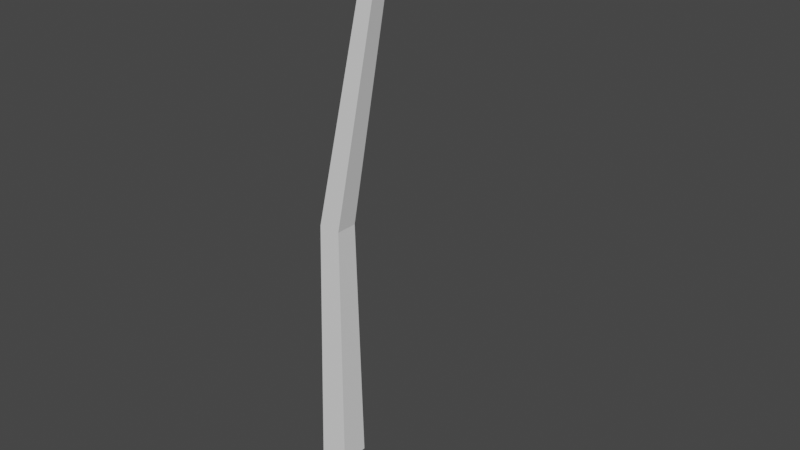 # Source: light_pole.blend  (saved by Blender 3.1.7; exported with 4.5.12 LTS)
import bpy
from mathutils import Matrix  # noqa: F401  (used for matrix-valued properties, if any)

bpy.ops.wm.read_factory_settings(use_empty=True)
scene = bpy.context.scene
scene.name = 'Scene'

# ---- collections
col_collection = bpy.data.collections.new('Collection'); scene.collection.children.link(col_collection)

# ---- world
world_world = bpy.data.worlds.new('World'); scene.world = world_world
world_world.use_nodes = True; world_world.node_tree.nodes.clear()
_N = world_world.node_tree.nodes; _L = world_world.node_tree.links
n0 = _N.new('ShaderNodeOutputWorld'); n0.name = 'World Output'; n0.location = (300, 300)
n1 = _N.new('ShaderNodeBackground'); n1.name = 'Background'; n1.location = (10, 300)
n1.inputs[0].default_value = (0.05088, 0.05088, 0.05088, 1.0)
_L.new(n1.outputs[0], n0.inputs[0])
n0.is_active_output = True
world_world.color = (0.05088, 0.05088, 0.05088)
world_world.use_sun_shadow = False
world_world.sun_shadow_jitter_overblur = 0.0

# ---- meshes
me_cube_001 = bpy.data.meshes.new('Cube.001')
me_cube_001.from_pydata([(-0.2, -0.2, 0.0), (0.6, -0.1, 7.0), (-0.2, 0.2, 0.0), (0.6, 0.1, 7.0), (0.2, -0.2, 0.0), (0.8, -0.1, 7.0), (0.2, 0.2, 0.0), (0.8, 0.1, 7.0), (1.19, -0.1, 7.487), (1.19, 0.1, 7.487), (1.225, -0.1, 7.29), (1.225, 0.1, 7.29), (1.683, -0.3545, 7.574), (1.683, 0.3545, 7.574), (1.717, -0.3545, 7.377), (1.717, 0.3545, 7.377), (2.187, -0.2, 7.663), (2.187, 0.2, 7.663), (2.222, -0.2, 7.466), (2.222, 0.2, 7.466), (0.15, 0.15, 3.5), (0.15, -0.15, 3.5), (-0.15, -0.15, 3.5), (-0.15, 0.15, 3.5)], [], [(22, 1, 3, 23), (20, 7, 5, 21), (3, 9, 11, 7, 20, 6, 2, 23), (2, 6, 4, 0), (5, 7, 11, 10), (8, 10, 14, 12), (3, 1, 8, 9), (12, 16, 17, 13, 9, 8), (11, 9, 13, 15), (5, 10, 8, 1, 22, 0, 4, 21), (19, 17, 16, 18), (12, 14, 18, 16), (15, 13, 17, 19), (10, 11, 15, 19, 18, 14), (6, 20, 21, 4), (0, 22, 23, 2)])
_uv = me_cube_001.uv_layers.new(name='UVMap')
_uv.uv.foreach_set('vector', [0.5, 0.0, 0.625, 0.0, 0.625, 0.25, 0.5, 0.25, 0.5, 0.5, 0.625, 0.5, 0.625, 0.75, 0.5, 0.75, 0.625, 0.25, 0.625, 0.25, 0.625, 0.5, 0.625, 0.5, 0.5, 0.5, 0.375, 0.5, 0.375, 0.25, 0.5, 0.25, 0.125, 0.5, 0.375, 0.5, 0.375, 0.75, 0.125, 0.75, 0.625, 0.75, 0.625, 0.5, 0.625, 0.5, 0.625, 0.75, 0.625, 1.0, 0.625, 0.75, 0.625, 0.75, 0.625, 1.0, 0.625, 0.25, 0.625, 0.0, 0.625, 0.0, 0.625, 0.25, 0.625, 0.0, 0.625, 0.0, 0.625, 0.25, 0.625, 0.25, 0.625, 0.25, 0.625, 0.0, 0.625, 0.5, 0.625, 0.25, 0.625, 0.25, 0.625, 0.5, 0.625, 0.75, 0.625, 0.75, 0.625, 1.0, 0.625, 1.0, 0.5, 1.0, 0.375, 1.0, 0.375, 0.75, 0.5, 0.75, 0.625, 0.5, 0.875, 0.5, 0.875, 0.75, 0.625, 0.75, 0.625, 1.0, 0.625, 0.75, 0.625, 0.75, 0.625, 1.0, 0.625, 0.5, 0.625, 0.25, 0.625, 0.25, 0.625, 0.5, 0.625, 0.75, 0.625, 0.5, 0.625, 0.5, 0.625, 0.5, 0.625, 0.75, 0.625, 0.75, 0.375, 0.5, 0.5, 0.5, 0.5, 0.75, 0.375, 0.75, 0.375, 0.0, 0.5, 0.0, 0.5, 0.25, 0.375, 0.25])
me_cube_001.use_remesh_fix_poles = True
me_cube_001.use_remesh_preserve_attributes = False
me_cube_001.update()

# ---- objects
ob_cube = bpy.data.objects.new('Cube', me_cube_001)

# ---- transforms, parenting, visibility, modifiers, constraints
ob_cube.location = (0.0, 0.0, 0.0)

# ---- collection membership
col_collection.objects.link(ob_cube)

# ---- scene / render settings (as saved in the file)
scene.frame_start = 1; scene.frame_end = 250; scene.frame_set(1)
scene.render.engine = 'BLENDER_EEVEE_NEXT'
scene.cycles.sampling_pattern = 'TABULATED_SOBOL'
scene.cycles.use_light_tree = False
scene.view_settings.view_transform = 'Filmic'
bpy.context.view_layer.update()

# ---- added for rendering (the .blend has no active camera and no usable light): camera, sun
cam_auto = bpy.data.cameras.new('AutoCamera')
cam_auto.lens = 50.0
cam_auto.sensor_width = 36.0
cam_auto.clip_end = 1000.0
ob_auto_camera = bpy.data.objects.new('AutoCamera', cam_auto)
scene.collection.objects.link(ob_auto_camera)
ob_auto_camera.location = (8.4755, -8.95748, 9.80317)
ob_auto_camera.rotation_euler = (1.09748, -7.21219e-08, 0.694738)
scene.camera = ob_auto_camera
light_auto_sun = bpy.data.lights.new('AutoSun', 'SUN')
light_auto_sun.energy = 3.0
light_auto_sun.angle = 0.0523599
ob_auto_sun = bpy.data.objects.new('AutoSun', light_auto_sun)
scene.collection.objects.link(ob_auto_sun)
ob_auto_sun.rotation_euler = (0.872665, 0.174533, 0.523599)
bpy.context.view_layer.update()
